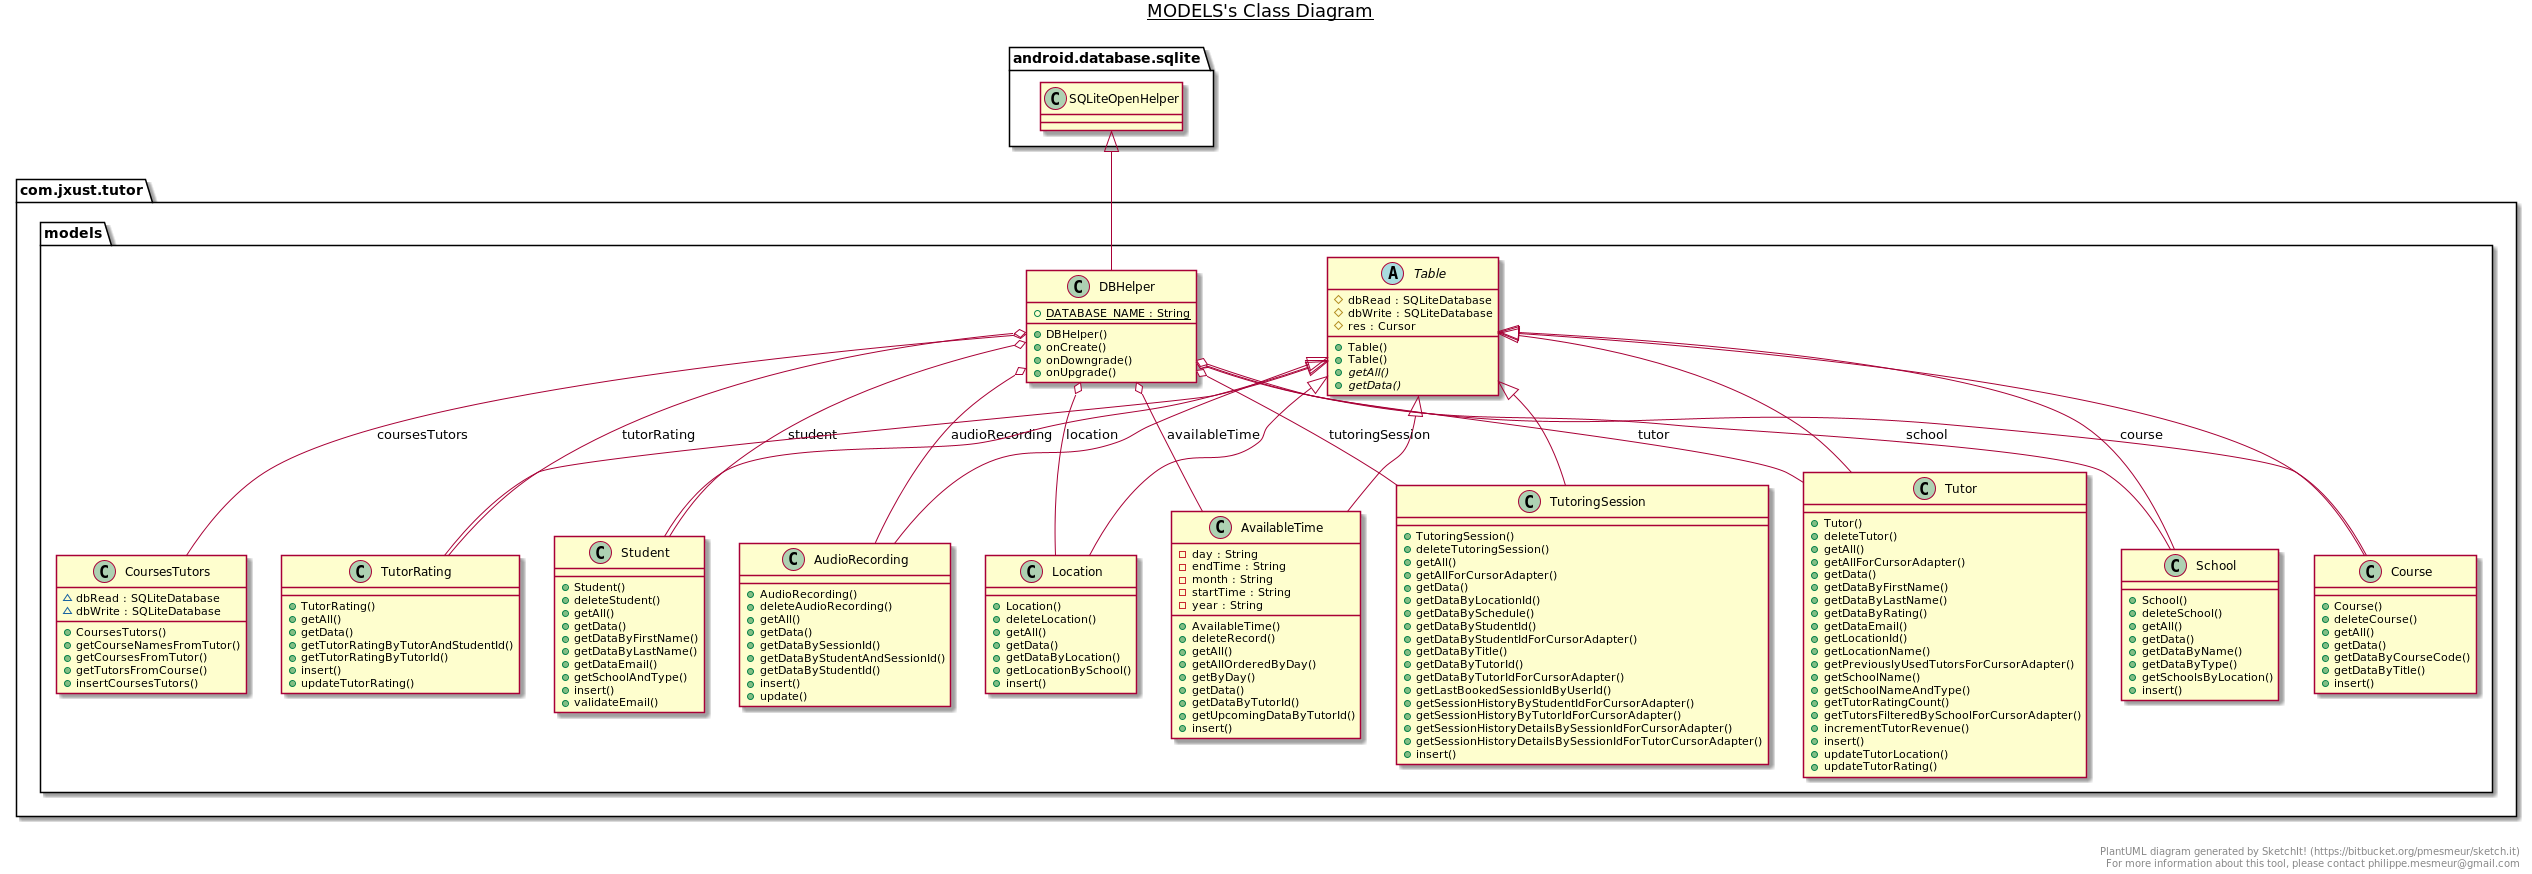

The diagram above was rendered by PlantUML. Its source (embedded in the PNG):
@startuml

title __MODELS's Class Diagram__\n

  namespace com.jxust.tutor {
    namespace models {
      class com.jxust.tutor.models.AudioRecording {
          + AudioRecording()
          + deleteAudioRecording()
          + getAll()
          + getData()
          + getDataBySessionId()
          + getDataByStudentAndSessionId()
          + getDataByStudentId()
          + insert()
          + update()
      }
    }
  }
  

  namespace com.jxust.tutor {
    namespace models {
      class com.jxust.tutor.models.AvailableTime {
          - day : String
          - endTime : String
          - month : String
          - startTime : String
          - year : String
          + AvailableTime()
          + deleteRecord()
          + getAll()
          + getAllOrderedByDay()
          + getByDay()
          + getData()
          + getDataByTutorId()
          + getUpcomingDataByTutorId()
          + insert()
      }
    }
  }
  

  namespace com.jxust.tutor {
    namespace models {
      class com.jxust.tutor.models.Course {
          + Course()
          + deleteCourse()
          + getAll()
          + getData()
          + getDataByCourseCode()
          + getDataByTitle()
          + insert()
      }
    }
  }
  

  namespace com.jxust.tutor {
    namespace models {
      class com.jxust.tutor.models.CoursesTutors {
          ~ dbRead : SQLiteDatabase
          ~ dbWrite : SQLiteDatabase
          + CoursesTutors()
          + getCourseNamesFromTutor()
          + getCoursesFromTutor()
          + getTutorsFromCourse()
          + insertCoursesTutors()
      }
    }
  }
  

  namespace com.jxust.tutor {
    namespace models {
      class com.jxust.tutor.models.DBHelper {
          {static} + DATABASE_NAME : String
          + DBHelper()
          + onCreate()
          + onDowngrade()
          + onUpgrade()
      }
    }
  }
  

  namespace com.jxust.tutor {
    namespace models {
      class com.jxust.tutor.models.Location {
          + Location()
          + deleteLocation()
          + getAll()
          + getData()
          + getDataByLocation()
          + getLocationBySchool()
          + insert()
      }
    }
  }
  

  namespace com.jxust.tutor {
    namespace models {
      class com.jxust.tutor.models.School {
          + School()
          + deleteSchool()
          + getAll()
          + getData()
          + getDataByName()
          + getDataByType()
          + getSchoolsByLocation()
          + insert()
      }
    }
  }
  

  namespace com.jxust.tutor {
    namespace models {
      class com.jxust.tutor.models.Student {
          + Student()
          + deleteStudent()
          + getAll()
          + getData()
          + getDataByFirstName()
          + getDataByLastName()
          + getDataEmail()
          + getSchoolAndType()
          + insert()
          + validateEmail()
      }
    }
  }
  

  namespace com.jxust.tutor {
    namespace models {
      abstract class com.jxust.tutor.models.Table {
          # dbRead : SQLiteDatabase
          # dbWrite : SQLiteDatabase
          # res : Cursor
          + Table()
          + Table()
          {abstract} + getAll()
          {abstract} + getData()
      }
    }
  }
  

  namespace com.jxust.tutor {
    namespace models {
      class com.jxust.tutor.models.Tutor {
          + Tutor()
          + deleteTutor()
          + getAll()
          + getAllForCursorAdapter()
          + getData()
          + getDataByFirstName()
          + getDataByLastName()
          + getDataByRating()
          + getDataEmail()
          + getLocationId()
          + getLocationName()
          + getPreviouslyUsedTutorsForCursorAdapter()
          + getSchoolName()
          + getSchoolNameAndType()
          + getTutorRatingCount()
          + getTutorsFilteredBySchoolForCursorAdapter()
          + incrementTutorRevenue()
          + insert()
          + updateTutorLocation()
          + updateTutorRating()
      }
    }
  }
  

  namespace com.jxust.tutor {
    namespace models {
      class com.jxust.tutor.models.TutorRating {
          + TutorRating()
          + getAll()
          + getData()
          + getTutorRatingByTutorAndStudentId()
          + getTutorRatingByTutorId()
          + insert()
          + updateTutorRating()
      }
    }
  }
  

  namespace com.jxust.tutor {
    namespace models {
      class com.jxust.tutor.models.TutoringSession {
          + TutoringSession()
          + deleteTutoringSession()
          + getAll()
          + getAllForCursorAdapter()
          + getData()
          + getDataByLocationId()
          + getDataBySchedule()
          + getDataByStudentId()
          + getDataByStudentIdForCursorAdapter()
          + getDataByTitle()
          + getDataByTutorId()
          + getDataByTutorIdForCursorAdapter()
          + getLastBookedSessionIdByUserId()
          + getSessionHistoryByStudentIdForCursorAdapter()
          + getSessionHistoryByTutorIdForCursorAdapter()
          + getSessionHistoryDetailsBySessionIdForCursorAdapter()
          + getSessionHistoryDetailsBySessionIdForTutorCursorAdapter()
          + insert()
      }
    }
  }
  

  com.jxust.tutor.models.AudioRecording -up-|> com.jxust.tutor.models.Table
  com.jxust.tutor.models.AvailableTime -up-|> com.jxust.tutor.models.Table
  com.jxust.tutor.models.Course -up-|> com.jxust.tutor.models.Table
  com.jxust.tutor.models.DBHelper -up-|> android.database.sqlite.SQLiteOpenHelper
  com.jxust.tutor.models.DBHelper o-- com.jxust.tutor.models.AudioRecording : audioRecording
  com.jxust.tutor.models.DBHelper o-- com.jxust.tutor.models.AvailableTime : availableTime
  com.jxust.tutor.models.DBHelper o-- com.jxust.tutor.models.Course : course
  com.jxust.tutor.models.DBHelper o-- com.jxust.tutor.models.CoursesTutors : coursesTutors
  com.jxust.tutor.models.DBHelper o-- com.jxust.tutor.models.Location : location
  com.jxust.tutor.models.DBHelper o-- com.jxust.tutor.models.School : school
  com.jxust.tutor.models.DBHelper o-- com.jxust.tutor.models.Student : student
  com.jxust.tutor.models.DBHelper o-- com.jxust.tutor.models.Tutor : tutor
  com.jxust.tutor.models.DBHelper o-- com.jxust.tutor.models.TutorRating : tutorRating
  com.jxust.tutor.models.DBHelper o-- com.jxust.tutor.models.TutoringSession : tutoringSession
  com.jxust.tutor.models.Location -up-|> com.jxust.tutor.models.Table
  com.jxust.tutor.models.School -up-|> com.jxust.tutor.models.Table
  com.jxust.tutor.models.Student -up-|> com.jxust.tutor.models.Table
  com.jxust.tutor.models.Tutor -up-|> com.jxust.tutor.models.Table
  com.jxust.tutor.models.TutorRating -up-|> com.jxust.tutor.models.Table
  com.jxust.tutor.models.TutoringSession -up-|> com.jxust.tutor.models.Table


right footer


PlantUML diagram generated by SketchIt! (https://bitbucket.org/pmesmeur/sketch.it)
For more information about this tool, please contact philippe.mesmeur@gmail.com
endfooter

@enduml